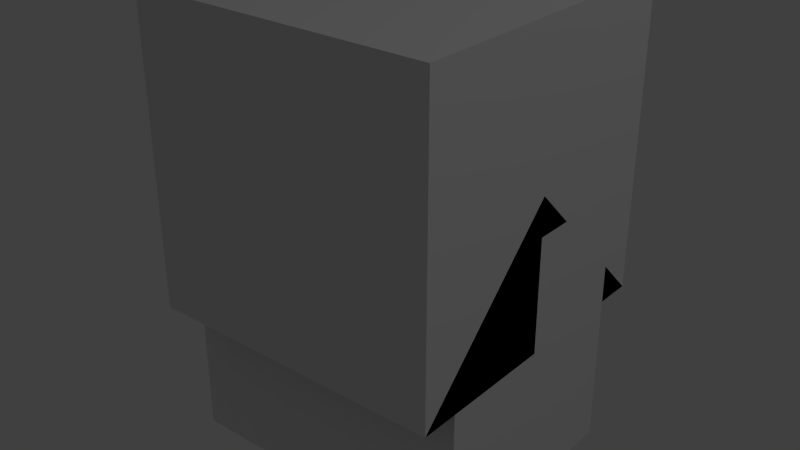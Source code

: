 # Source: HighVoltageBattery.blend  (saved by Blender 2.65.0; exported with 4.5.12 LTS)
import bpy
from mathutils import Matrix  # noqa: F401  (used for matrix-valued properties, if any)

bpy.ops.wm.read_factory_settings(use_empty=True)
scene = bpy.context.scene
scene.name = 'Scene'

# ---- collections
col_collection_1 = bpy.data.collections.new('Collection 1'); scene.collection.children.link(col_collection_1)

# ---- materials (node trees are filled in below, after node groups)
mat_material = bpy.data.materials.new('Material')
mat_material.alpha_threshold = 0.0
mat_material.use_transparent_shadow = False
mat_material.roughness = 0.5
mat_material.line_color = (0.0, 0.0, 0.0, 1.0)

# ---- material node trees

# ---- world
world_world = bpy.data.worlds.new('World'); scene.world = world_world
world_world.color = (0.05088, 0.05088, 0.05088)
world_world.use_sun_shadow = False
world_world.sun_shadow_jitter_overblur = 0.0
world_world.cycles.sampling_method = 'MANUAL'
world_world.cycles.sample_map_resolution = 256

# ---- lights
light_lamp = bpy.data.lights.new('Lamp', 'POINT')
light_lamp.transmission_factor = 0.0
light_lamp.cutoff_distance = 30.0
light_lamp.energy = 100.0
light_lamp.shadow_buffer_clip_start = 1.001
light_lamp.shadow_soft_size = 0.1
light_lamp.shadow_maximum_resolution = 0.006
light_lamp.use_absolute_resolution = True
light_lamp.cycles.use_multiple_importance_sampling = False

# ---- meshes
me_battery = bpy.data.meshes.new('Battery')
me_battery.from_pydata([(-0.375, -0.5, 0.0), (-0.375, 0.5, 0.0), (0.375, 0.5, 0.0), (0.375, -0.5, 0.0), (-0.375, -0.5, 0.875), (-0.375, 0.5, 0.875), (0.375, 0.5, 0.875), (0.375, -0.5, 0.875), (-0.375, 0.25, 0.875), (0.375, -0.25, 0.875), (-0.375, -0.25, 0.875), (0.375, 0.25, 0.875), (-0.125, 0.25, 0.875), (-0.125, -0.25, 0.875), (-0.375, 0.375, 0.875), (0.375, -0.375, 0.875), (-0.375, -0.375, 0.875), (0.375, 0.375, 0.875), (-0.25, 0.25, 0.875), (-0.125, 0.375, 0.875), (-0.25, -0.25, 0.875), (-0.125, -0.375, 0.875), (-0.25, 0.375, 0.875), (-0.25, -0.375, 0.875), (-0.125, 0.25, 0.9375), (-0.125, 0.375, 0.9375), (-0.25, 0.375, 0.9375), (-0.25, 0.25, 0.9375), (-0.125, -0.375, 0.9375), (-0.125, -0.25, 0.9375), (-0.25, -0.25, 0.9375), (-0.25, -0.375, 0.9375)], [], [(4, 16, 10, 8, 14, 5, 1, 0), (5, 6, 2, 1), (6, 17, 11, 9, 15, 7, 3, 2), (7, 4, 0, 3), (0, 1, 2, 3), (23, 20, 10, 16), (12, 18, 8, 10, 20, 13, 9, 11), (6, 5, 14, 22, 19, 17), (18, 22, 14, 8), (22, 26, 25, 19), (19, 12, 11, 17), (24, 25, 26, 27), (13, 21, 15, 9), (23, 16, 4, 7, 15, 21), (18, 27, 26, 22), (12, 24, 27, 18), (23, 31, 30, 20), (20, 30, 29, 13), (21, 28, 31, 23), (13, 29, 28, 21), (28, 29, 30, 31), (19, 25, 24, 12)])
_uv = me_battery.uv_layers.new(name='UVMap')
_uv.uv.foreach_set('vector', [0.5, 1.0, 0.06055, 1.0, 0.06055, 0.9434, 0.06055, 0.875, 0.5, 0.875, 1.0, 0.875, 1.0, 1.0, 0.8496, 1.0, 0.5566, 0.9434, 0.06055, 0.9434, 0.06055, 1.0, 0.5566, 1.0, 1.0, 0.7812, 0.875, 0.7812, 0.75, 0.7812, 0.25, 0.7812, 0.125, 0.7812, 0.0, 0.7812, 0.0, 0.0, 1.0, 0.0, 0.5566, 0.9434, 0.06055, 0.9434, 0.06055, 1.0, 0.5566, 1.0, 0.5566, 0.9434, 0.06055, 0.9434, 0.06055, 1.0, 0.5566, 1.0, 0.1191, 0.9414, 0.06055, 0.9414, 0.06055, 1.0, 0.1191, 1.0, 0.875, 0.625, 0.875, 0.7812, 0.875, 0.9375, 0.125, 0.9375, 0.125, 0.7812, 0.125, 0.625, 0.125, 0.0, 0.875, 0.0, 0.375, 1.0, 0.5586, 1.0, 0.5586, 0.875, 0.375, 0.875, 0.1914, 0.875, 0.1914, 1.0, 0.1191, 0.9414, 0.06055, 0.9414, 0.06055, 1.0, 0.1191, 1.0, 0.0, 1.0, 0.05859, 1.0, 0.05859, 0.9414, 0.0, 0.9414, 0.5605, 1.0, 0.5605, 0.9414, 0.8066, 0.9414, 0.8066, 1.0, 0.05859, 0.9414, 0.0, 0.9414, 0.0, 1.0, 0.05859, 1.0, 0.8066, 1.0, 0.8066, 0.9414, 0.5605, 0.9414, 0.5605, 1.0, 0.375, 1.0, 0.5586, 1.0, 0.5586, 0.875, 0.375, 0.875, 0.1914, 0.875, 0.1914, 1.0, 0.0, 1.0, 0.05859, 1.0, 0.05859, 0.9414, 0.0, 0.9414, 0.05859, 0.9414, 0.0, 0.9414, 0.0, 1.0, 0.05859, 1.0, 0.05859, 0.9414, 0.0, 0.9414, 0.0, 1.0, 0.05859, 1.0, 0.05859, 0.9414, 0.0, 0.9414, 0.0, 1.0, 0.05859, 1.0, 0.05859, 0.9414, 0.0, 0.9414, 0.0, 1.0, 0.05859, 1.0, 0.05859, 0.9414, 0.0, 0.9414, 0.0, 1.0, 0.05859, 1.0, 0.05859, 0.9414, 0.0, 0.9414, 0.0, 1.0, 0.05859, 1.0, 0.05859, 0.9414, 0.0, 0.9414, 0.0, 1.0, 0.05859, 1.0])
me_battery.use_remesh_preserve_volume = False
me_battery.use_remesh_preserve_attributes = False
me_battery.use_mirror_vertex_groups = False
me_battery.update()
me_cube_002 = bpy.data.meshes.new('Cube.002')
me_cube_002.from_pydata([(0.5, 0.5, 0.0), (0.5, -0.5, 0.0), (-0.5, -0.5, 0.0), (-0.5, 0.5, 0.0), (0.5, -3.129e-07, 0.5), (-0.5, 7.451e-08, 0.5)], [], [(0, 1, 2, 3), (1, 4, 5, 2), (0, 4, 1), (2, 5, 3), (4, 0, 3, 5)])
me_cube_002.materials.append(mat_material)
me_cube_002.use_remesh_preserve_volume = False
me_cube_002.use_remesh_preserve_attributes = False
me_cube_002.use_mirror_vertex_groups = False
me_cube_002.update()
me_cube_001 = bpy.data.meshes.new('Cube.001')
me_cube_001.from_pydata([(0.5, 0.5, 0.0), (0.5, -0.5, 0.0), (-0.5, -0.5, 0.0), (-0.5, 0.5, 0.0), (-8.196e-08, -1.192e-07, 0.5)], [], [(0, 1, 2, 3), (0, 4, 1), (1, 4, 2), (2, 4, 3), (4, 0, 3)])
me_cube_001.materials.append(mat_material)
me_cube_001.use_remesh_preserve_volume = False
me_cube_001.use_remesh_preserve_attributes = False
me_cube_001.use_mirror_vertex_groups = False
me_cube_001.update()
me_cube = bpy.data.meshes.new('Cube')
me_cube.from_pydata([(0.5, 0.5, 0.0), (0.5, -0.5, 0.0), (-0.5, -0.5, 0.0), (-0.5, 0.5, 0.0), (0.5, 0.5, 1.0), (0.5, -0.5, 1.0), (-0.5, -0.5, 1.0), (-0.5, 0.5, 1.0)], [], [(0, 1, 2, 3), (4, 7, 6, 5), (0, 4, 5, 1), (1, 5, 6, 2), (2, 6, 7, 3), (4, 0, 3, 7)])
me_cube.materials.append(mat_material)
me_cube.use_remesh_preserve_volume = False
me_cube.use_remesh_preserve_attributes = False
me_cube.use_mirror_vertex_groups = False
me_cube.update()

# ---- objects
ob_battery = bpy.data.objects.new('Battery', me_battery)
ob_minecraft_2_edge_connectivity = bpy.data.objects.new('Minecraft 2 Edge Connectivity', me_cube_002)
ob_minecraft_4_edge_connectivity = bpy.data.objects.new('Minecraft 4 Edge Connectivity', me_cube_001)
ob_minecraft_block = bpy.data.objects.new('Minecraft Block', me_cube)
ob_lamp = bpy.data.objects.new('Lamp', light_lamp)

# ---- transforms, parenting, visibility, modifiers, constraints
ob_battery.location = (0.0, 0.0, -0.5)
ob_battery.rotation_euler = (0.0, -0.0, -1.571)
ob_battery.lineart.crease_threshold = 0.0
ob_minecraft_2_edge_connectivity.location = (0.0, 0.0, 0.0)
ob_minecraft_2_edge_connectivity.lock_location = (True, True, True)
ob_minecraft_2_edge_connectivity.lock_rotation = (True, True, True)
ob_minecraft_2_edge_connectivity.lock_rotations_4d = False
ob_minecraft_2_edge_connectivity.lock_scale = (True, True, True)
ob_minecraft_2_edge_connectivity.empty_display_type = 'ARROWS'
ob_minecraft_2_edge_connectivity.hide_viewport = True
ob_minecraft_2_edge_connectivity.display_type = 'WIRE'
ob_minecraft_2_edge_connectivity.lineart.crease_threshold = 0.0
ob_minecraft_4_edge_connectivity.location = (0.0, 0.0, 0.0)
ob_minecraft_4_edge_connectivity.lock_location = (True, True, True)
ob_minecraft_4_edge_connectivity.lock_rotation = (True, True, True)
ob_minecraft_4_edge_connectivity.lock_rotations_4d = False
ob_minecraft_4_edge_connectivity.lock_scale = (True, True, True)
ob_minecraft_4_edge_connectivity.empty_display_type = 'ARROWS'
ob_minecraft_4_edge_connectivity.hide_viewport = True
ob_minecraft_4_edge_connectivity.display_type = 'WIRE'
ob_minecraft_4_edge_connectivity.lineart.crease_threshold = 0.0
ob_minecraft_block.location = (0.0, 0.0, 0.0)
ob_minecraft_block.lock_location = (True, True, True)
ob_minecraft_block.lock_rotation = (True, True, True)
ob_minecraft_block.lock_rotations_4d = False
ob_minecraft_block.lock_scale = (True, True, True)
ob_minecraft_block.empty_display_type = 'ARROWS'
ob_minecraft_block.hide_viewport = True
ob_minecraft_block.display_type = 'WIRE'
ob_minecraft_block.lineart.crease_threshold = 0.0
ob_lamp.location = (4.076, 1.005, 5.904)
ob_lamp.rotation_euler = (0.6503, 0.05522, 1.866)
ob_lamp.lock_rotations_4d = False
ob_lamp.empty_display_type = 'ARROWS'
ob_lamp.color = (0.0, 0.0, 0.0, 0.0)
ob_lamp.hide_viewport = True
ob_lamp.lineart.crease_threshold = 0.0

# ---- collection membership
col_collection_1.objects.link(ob_battery)
col_collection_1.objects.link(ob_minecraft_2_edge_connectivity)
col_collection_1.objects.link(ob_minecraft_4_edge_connectivity)
col_collection_1.objects.link(ob_minecraft_block)
col_collection_1.objects.link(ob_lamp)

# ---- scene / render settings (as saved in the file)
scene.frame_start = 1; scene.frame_end = 250; scene.frame_set(84)
scene.render.engine = 'BLENDER_EEVEE_NEXT'
scene.render.image_settings.color_mode = 'RGB'
scene.render.image_settings.compression = 90
scene.render.resolution_percentage = 50
scene.render.dither_intensity = 0.0
scene.render.bake_margin = 2
scene.cycles.use_denoising = False
scene.cycles.samples = 10
scene.cycles.sampling_pattern = 'TABULATED_SOBOL'
scene.cycles.light_sampling_threshold = 0.0
scene.cycles.use_adaptive_sampling = False
scene.cycles.use_light_tree = False
scene.cycles.blur_glossy = 0.0
scene.cycles.volume_bounces = 1
scene.cycles.pixel_filter_type = 'GAUSSIAN'
scene.cycles.sample_clamp_indirect = 0.0
scene.view_settings.view_transform = 'Standard'
bpy.context.view_layer.update()

# ---- added for rendering (the .blend has no active camera): camera
cam_auto = bpy.data.cameras.new('AutoCamera')
cam_auto.lens = 50.0
cam_auto.sensor_width = 36.0
cam_auto.clip_end = 1000.0
ob_auto_camera = bpy.data.objects.new('AutoCamera', cam_auto)
scene.collection.objects.link(ob_auto_camera)
ob_auto_camera.location = (1.9074, -2.28888, 1.77592)
ob_auto_camera.rotation_euler = (1.09748, -7.21219e-08, 0.694738)
scene.camera = ob_auto_camera
bpy.context.view_layer.update()
